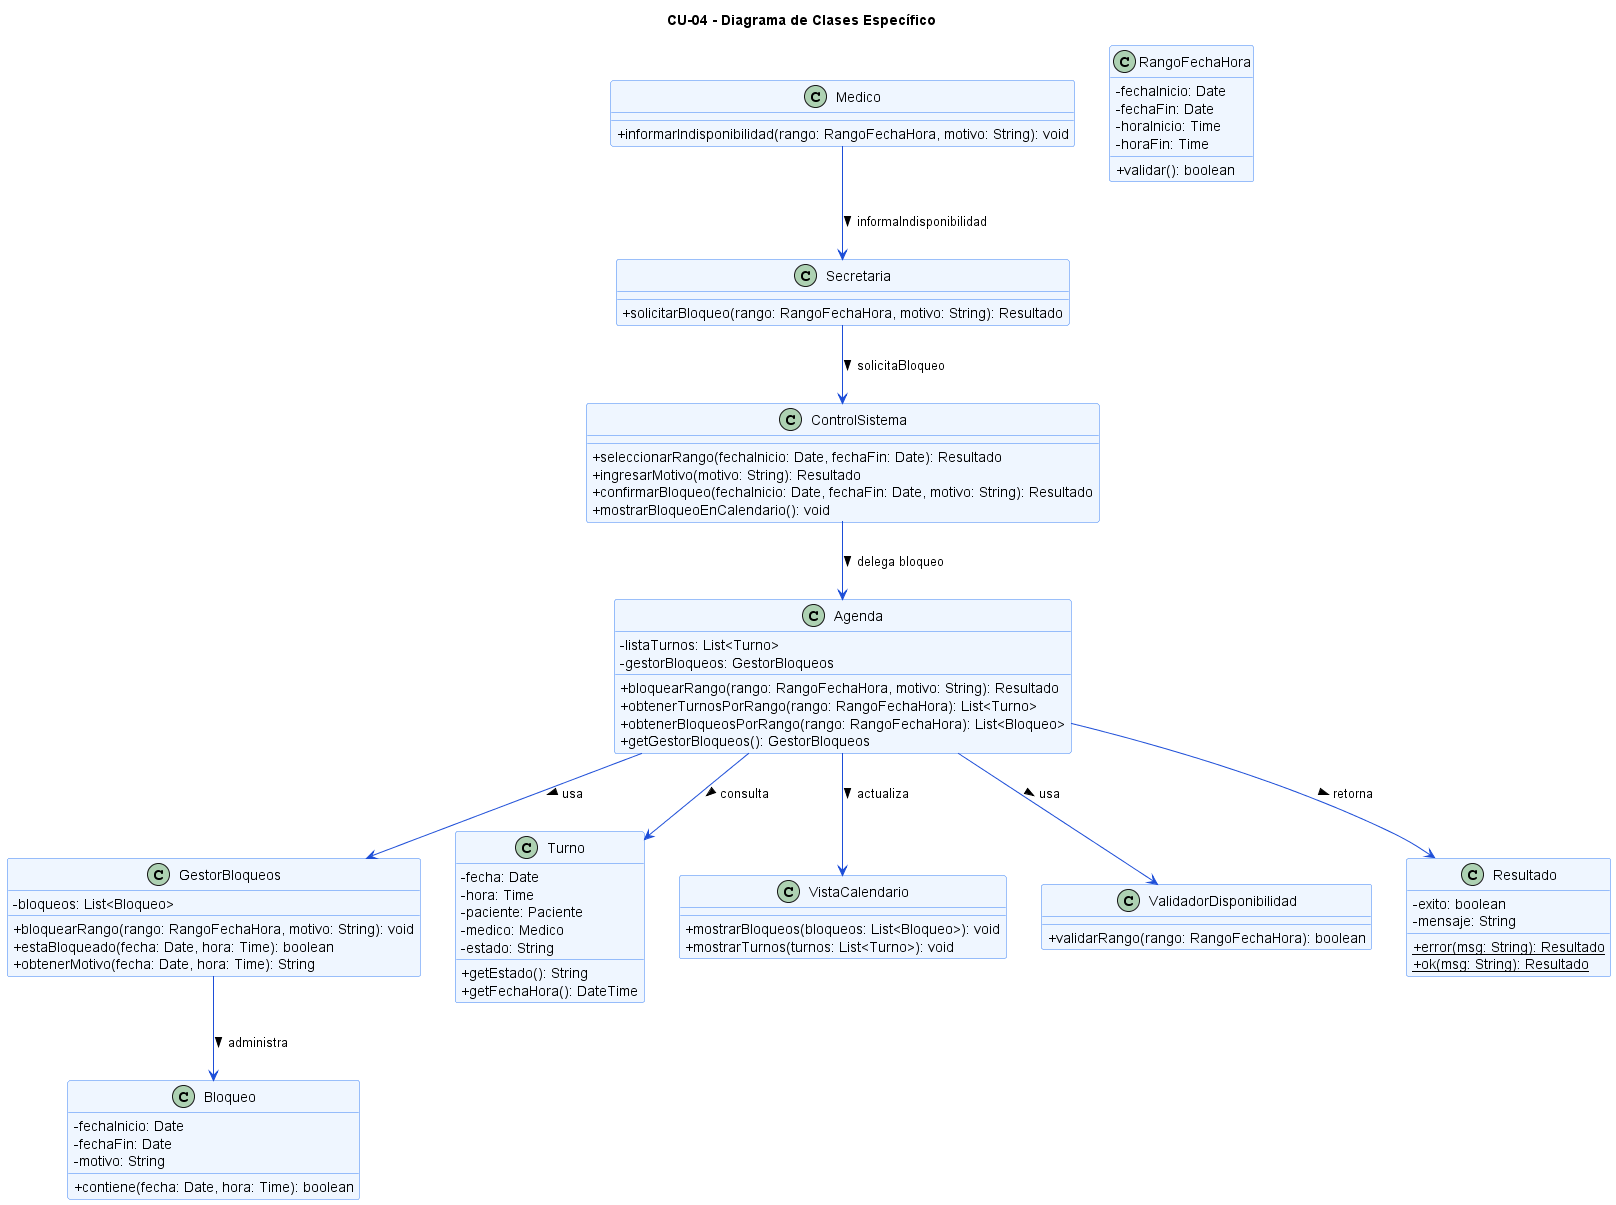

The diagram above was rendered by PlantUML. Its source (embedded in the PNG):
@startuml CU04-Clases-Bloquear-Horarios
skinparam classAttributeIconSize 0
skinparam class {
    BackgroundColor #EFF6FF
    BorderColor #3B82F6
    ArrowColor #1D4ED8
}

title CU-04 - Diagrama de Clases Específico

class Secretaria {
    + solicitarBloqueo(rango: RangoFechaHora, motivo: String): Resultado
}

class Medico {
    + informarIndisponibilidad(rango: RangoFechaHora, motivo: String): void
}

class Agenda {
    - listaTurnos: List<Turno>
    - gestorBloqueos: GestorBloqueos
    + bloquearRango(rango: RangoFechaHora, motivo: String): Resultado
    + obtenerTurnosPorRango(rango: RangoFechaHora): List<Turno>
    + obtenerBloqueosPorRango(rango: RangoFechaHora): List<Bloqueo>
    + getGestorBloqueos(): GestorBloqueos
}

class GestorBloqueos {
    - bloqueos: List<Bloqueo>
    + bloquearRango(rango: RangoFechaHora, motivo: String): void
    + estaBloqueado(fecha: Date, hora: Time): boolean
    + obtenerMotivo(fecha: Date, hora: Time): String
}

class Bloqueo {
    - fechaInicio: Date
    - fechaFin: Date
    - motivo: String
    + contiene(fecha: Date, hora: Time): boolean
}

class Turno {
    - fecha: Date
    - hora: Time
    - paciente: Paciente
    - medico: Medico
    - estado: String
    + getEstado(): String
    + getFechaHora(): DateTime
}

class VistaCalendario {
    + mostrarBloqueos(bloqueos: List<Bloqueo>): void
    + mostrarTurnos(turnos: List<Turno>): void
}

class RangoFechaHora {
    - fechaInicio: Date
    - fechaFin: Date
    - horaInicio: Time
    - horaFin: Time
    + validar(): boolean
}

class ControlSistema {
    + seleccionarRango(fechaInicio: Date, fechaFin: Date): Resultado
    + ingresarMotivo(motivo: String): Resultado
    + confirmarBloqueo(fechaInicio: Date, fechaFin: Date, motivo: String): Resultado
    + mostrarBloqueoEnCalendario(): void
}

Secretaria --> ControlSistema : solicitaBloqueo >
ControlSistema --> Agenda : delega bloqueo >
Medico --> Secretaria : informaIndisponibilidad >
Agenda --> GestorBloqueos : usa >
Agenda --> Turno : consulta >
Agenda --> VistaCalendario : actualiza >
GestorBloqueos --> Bloqueo : administra >
class ValidadorDisponibilidad {
    + validarRango(rango: RangoFechaHora): boolean
}

class Resultado {
    - exito: boolean
    - mensaje: String
    + {static} error(msg: String): Resultado
    + {static} ok(msg: String): Resultado
}

Agenda --> ValidadorDisponibilidad : usa >
Agenda --> Resultado : retorna >
@enduml